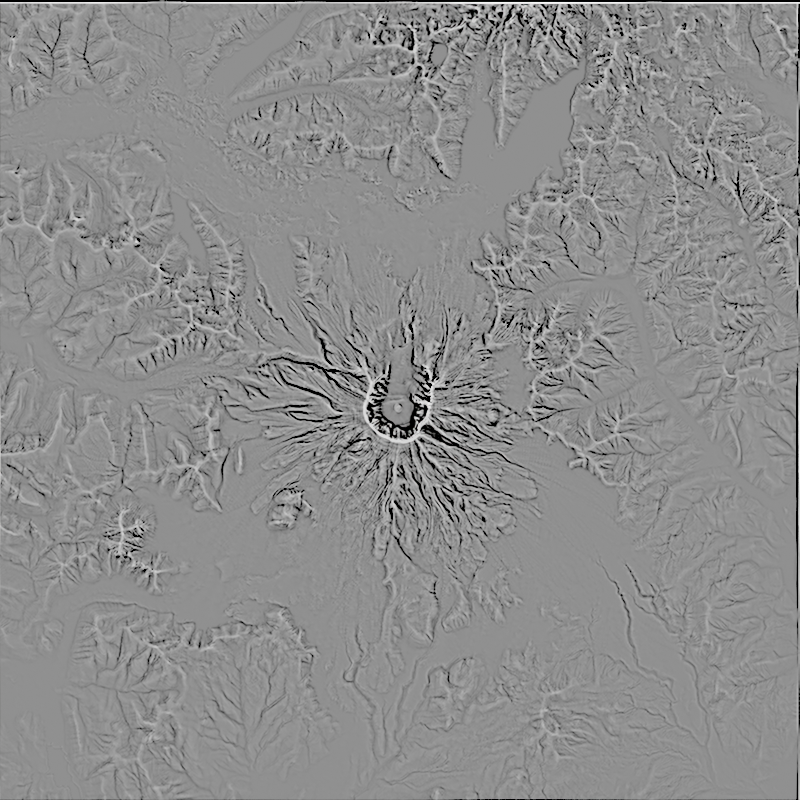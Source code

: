 # Source: heightmap_gradient.blend  (saved by Blender 3.1.7; exported with 4.5.12 LTS)
import bpy
from mathutils import Matrix  # noqa: F401  (used for matrix-valued properties, if any)

bpy.ops.wm.read_factory_settings(use_empty=True)
scene = bpy.context.scene
scene.name = 'Scene'

# ---- collections
col_collection = bpy.data.collections.new('Collection'); scene.collection.children.link(col_collection)

# ---- images (referenced by path relative to the original .blend; pixels are not part of the script)
import os
ASSET_DIR = os.environ.get("B2B_ASSET_DIR", "")  # directory of the original .blend (textures are referenced by path, not embedded)
HERE = os.path.dirname(os.path.abspath(__file__))  # packed textures are extracted next to this script under _unpacked/

def load_image(name, relpath, width, height, colorspace="sRGB"):
    """Load a texture the original file referenced (path relative to the .blend, or extracted next to this script)."""
    p = next((c for c in (os.path.join(HERE, relpath), os.path.join(ASSET_DIR, relpath)) if relpath and os.path.exists(c)), "")
    if p:
        img = bpy.data.images.load(p, check_existing=True)
        img.name = name
    else:  # same state as the original file: an image datablock whose file is absent (Cycles renders it pink)
        img = bpy.data.images.new(name, width, height)
        img.source = "FILE"
        img.filepath = "//" + (relpath or name)
    img.colorspace_settings.name = colorspace
    return img
img_mt_saint_helens_height_map__merged__png = load_image('Mt Saint Helens Height Map (Merged).png', '_unpacked/Mt_Saint_Helens_Height_Map__Merged_.e3f90f55.png', 1081, 1081, 'sRGB')

# ---- materials (node trees are filled in below, after node groups)
mat_material_001 = bpy.data.materials.new('Material.001')
mat_material_001.use_transparent_shadow = False

# ---- node groups
ng_dxdy = bpy.data.node_groups.new('DxDy', 'ShaderNodeTree')
_s = ng_dxdy.interface.new_socket(name='Dx', in_out='OUTPUT', socket_type='NodeSocketFloat')
_s = ng_dxdy.interface.new_socket(name='Dy', in_out='OUTPUT', socket_type='NodeSocketFloat')
_s = ng_dxdy.interface.new_socket(name='Epsilon', in_out='INPUT', socket_type='NodeSocketFloat')
_s.default_value = 0.5
_s.min_value = -1e+04
_s.max_value = 1e+04
_s = ng_dxdy.interface.new_socket(name='UVs', in_out='INPUT', socket_type='NodeSocketVector')
_s.hide_value = True
_N = ng_dxdy.nodes; _L = ng_dxdy.links
n0 = _N.new('ShaderNodeTexImage'); n0.name = 'Image Texture.001'; n0.location = (430, 460)
n0.image = img_mt_saint_helens_height_map__merged__png
n1 = _N.new('ShaderNodeSeparateXYZ'); n1.name = 'Separate XYZ'; n1.location = (-630, -40)
n2 = _N.new('ShaderNodeMath'); n2.name = 'Math'; n2.location = (-310, 180)
n3 = _N.new('ShaderNodeMath'); n3.name = 'Math.001'; n3.location = (-310, -320)
n4 = _N.new('ShaderNodeCombineXYZ'); n4.name = 'Combine XYZ'; n4.location = (-30, 0)
n5 = _N.new('ShaderNodeCombineXYZ'); n5.name = 'Combine XYZ.001'; n5.location = (-30, -180)
n6 = _N.new('ShaderNodeTexImage'); n6.name = 'Image Texture'; n6.location = (430, 140)
n6.image = img_mt_saint_helens_height_map__merged__png
n7 = _N.new('ShaderNodeTexImage'); n7.name = 'Image Texture.002'; n7.location = (430, -260)
n7.image = img_mt_saint_helens_height_map__merged__png
n8 = _N.new('ShaderNodeMath'); n8.name = 'Math.003'; n8.location = (850, 140)
n8.operation = 'SUBTRACT'
n9 = _N.new('ShaderNodeMath'); n9.name = 'Math.004'; n9.location = (850, -260)
n9.operation = 'SUBTRACT'
n10 = _N.new('NodeReroute'); n10.name = 'Reroute'; n10.location = (-830, 60)
n10.width = 16
n10.socket_idname = 'NodeSocketFloat'
n11 = _N.new('NodeReroute'); n11.name = 'Reroute.004'; n11.location = (-900, 220)
n11.width = 16
n11.socket_idname = 'NodeSocketVector'
n12 = _N.new('NodeGroupInput'); n12.name = 'Group Input'; n12.location = (-1320, -100)
n13 = _N.new('NodeGroupOutput'); n13.name = 'Group Output'; n13.location = (1040, 0)
_L.new(n12.outputs[0], n10.inputs[0])
_L.new(n12.outputs[1], n11.inputs[0])
_L.new(n8.outputs[0], n13.inputs[0])
_L.new(n9.outputs[0], n13.inputs[1])
_L.new(n4.outputs[0], n6.inputs[0])
_L.new(n1.outputs[0], n2.inputs[1])
_L.new(n10.outputs[0], n2.inputs[0])
_L.new(n1.outputs[1], n3.inputs[0])
_L.new(n2.outputs[0], n4.inputs[0])
_L.new(n11.outputs[0], n0.inputs[0])
_L.new(n1.outputs[1], n4.inputs[1])
_L.new(n5.outputs[0], n7.inputs[0])
_L.new(n3.outputs[0], n5.inputs[1])
_L.new(n1.outputs[0], n5.inputs[0])
_L.new(n11.outputs[0], n1.inputs[0])
_L.new(n0.outputs[0], n8.inputs[1])
_L.new(n6.outputs[0], n8.inputs[0])
_L.new(n7.outputs[0], n9.inputs[0])
_L.new(n0.outputs[0], n9.inputs[1])
_L.new(n12.outputs[0], n3.inputs[1])
n13.is_active_output = True

# ---- material node trees
mat_material_001.use_nodes = True; mat_material_001.node_tree.nodes.clear()
_N = mat_material_001.node_tree.nodes; _L = mat_material_001.node_tree.links
n0 = _N.new('NodeFrame'); n0.name = 'Frame.004'; n0.location = (2070, -470)
n0.label = 'Slope Gradient'
n0.width = 200
n1 = _N.new('NodeFrame'); n1.name = 'Frame'; n1.location = (850, -30)
n1.label = 'Slope'
n1.width = 360
n2 = _N.new('NodeFrame'); n2.name = 'Frame.002'; n2.location = (770, -1430)
n2.label = 'Curvature'
n2.width = 600
n3 = _N.new('NodeFrame'); n3.name = 'Frame.001'; n3.location = (890, 590)
n3.label = 'Height Gradient'
n3.width = 200
n3.mute = True
n4 = _N.new('ShaderNodeMapRange'); n4.name = 'Map Range'; n4.location = (600, 740)
n4.clamp = False
n5 = _N.new('ShaderNodeCombineXYZ'); n5.name = 'Combine XYZ.003'; n5.location = (600, -40)
n6 = _N.new('ShaderNodeGroup'); n6.name = 'Group.001'; n6.location = (-60, -500)
n6.node_tree = ng_dxdy
n7 = _N.new('ShaderNodeCombineXYZ'); n7.name = 'Combine XYZ.001'; n7.location = (-280, -900)
n8 = _N.new('ShaderNodeGroup'); n8.name = 'Group.002'; n8.location = (-60, -780)
n8.node_tree = ng_dxdy
n9 = _N.new('ShaderNodeMath'); n9.name = 'Math'; n9.location = (-520, -360)
n10 = _N.new('ShaderNodeCombineXYZ'); n10.name = 'Combine XYZ'; n10.location = (-260, -640)
n11 = _N.new('ShaderNodeSeparateXYZ'); n11.name = 'Separate XYZ'; n11.location = (-1080, -620)
n12 = _N.new('ShaderNodeMath'); n12.name = 'Math.003'; n12.location = (-560, -960)
n13 = _N.new('NodeReroute'); n13.name = 'Reroute'; n13.location = (-760, -520)
n13.width = 16
n13.socket_idname = 'NodeSocketFloat'
n14 = _N.new('ShaderNodeMapRange'); n14.name = 'Map Range.001'; n14.location = (600, 380)
n14.clamp = False
n15 = _N.new('NodeReroute'); n15.name = 'Reroute.002'; n15.location = (-340, 1000)
n15.width = 16
n15.socket_idname = 'NodeSocketFloat'
n16 = _N.new('ShaderNodeMath'); n16.name = 'Math.002'; n16.location = (180, 1020)
n16.operation = 'MULTIPLY'
n16.inputs[1].default_value = -1.0
n17 = _N.new('ShaderNodeValue'); n17.name = 'Value.001'; n17.location = (-700, 1020)
n17.label = 'contrast'
n17.outputs[0].default_value = 0.005
n18 = _N.new('ShaderNodeUVMap'); n18.name = 'UV Map.001'; n18.location = (-1580, -220)
n18.uv_map = 'UVMap'
n19 = _N.new('ShaderNodeMapRange'); n19.name = 'Map Range.005'; n19.location = (1840, -300)
n19.clamp = False
n20 = _N.new('ShaderNodeMapRange'); n20.name = 'Map Range.006'; n20.location = (1840, -580)
n20.clamp = False
n21 = _N.new('ShaderNodeOutputMaterial'); n21.name = 'Material Output'; n21.location = (3080, -917)
n22 = _N.new('ShaderNodeEmission'); n22.name = 'Emission'; n22.location = (2880, -917)
n23 = _N.new('ShaderNodeVectorMath'); n23.name = 'Vector Math.002'; n23.location = (30, -30)
n23.operation = 'LENGTH'
n24 = _N.new('ShaderNodeMapRange'); n24.name = 'Map Range.002'; n24.location = (190, -30)
n24.clamp = False
n24.inputs[4].default_value = 8.22
n25 = _N.new('ShaderNodeGroup'); n25.name = 'Group'; n25.location = (-60, -40)
n25.node_tree = ng_dxdy
n26 = _N.new('ShaderNodeCombineXYZ'); n26.name = 'Combine XYZ.006'; n26.location = (30, -30)
n27 = _N.new('ShaderNodeMath'); n27.name = 'Math.005'; n27.location = (1420, -60)
n27.operation = 'MULTIPLY'
n27.inputs[1].default_value = -1.0
n28 = _N.new('ShaderNodeValue'); n28.name = 'Value.002'; n28.location = (1420, 80)
n28.label = 'contrast'
n28.outputs[0].default_value = 0.005
n29 = _N.new('NodeReroute'); n29.name = 'Reroute.001'; n29.location = (2600, -900)
n29.width = 16
n29.socket_idname = 'NodeSocketFloat'
n30 = _N.new('ShaderNodeValue'); n30.name = 'Value'; n30.location = (-1580, -40)
n30.label = 'epsilon'
n30.outputs[0].default_value = 0.002
n31 = _N.new('ShaderNodeMapRange'); n31.name = 'Map Range.009'; n31.location = (430, -50)
n31.clamp = False
n31.inputs[1].default_value = -0.01
n31.inputs[2].default_value = 0.01
n31.inputs[4].default_value = 0.5
n32 = _N.new('ShaderNodeVectorMath'); n32.name = 'Vector Math.001'; n32.location = (210, -50)
n32.operation = 'LENGTH'
n33 = _N.new('ShaderNodeCombineXYZ'); n33.name = 'Combine XYZ.008'; n33.location = (30, -30)
n34 = _N.new('ShaderNodeCombineXYZ'); n34.name = 'Combine XYZ.002'; n34.location = (30, -30)
n35 = _N.new('ShaderNodeMath'); n35.name = 'Math.006'; n35.location = (240, -520)
n35.operation = 'SUBTRACT'
n36 = _N.new('ShaderNodeMath'); n36.name = 'Math.007'; n36.location = (240, -720)
n36.operation = 'SUBTRACT'
n37 = _N.new('ShaderNodeMath'); n37.name = 'Math.001'; n37.location = (30, -170)
n23.parent = n1
n24.parent = n1
n26.parent = n0
n31.parent = n2
n32.parent = n2
n33.parent = n2
n34.parent = n3
n37.parent = n2
_L.new(n22.outputs[0], n21.inputs[0])
_L.new(n30.outputs[0], n25.inputs[0])
_L.new(n15.outputs[0], n16.inputs[0])
_L.new(n16.outputs[0], n4.inputs[1])
_L.new(n4.outputs[0], n34.inputs[0])
_L.new(n14.outputs[0], n34.inputs[1])
_L.new(n16.outputs[0], n14.inputs[1])
_L.new(n15.outputs[0], n4.inputs[2])
_L.new(n15.outputs[0], n14.inputs[2])
_L.new(n23.outputs[1], n24.inputs[0])
_L.new(n5.outputs[0], n23.inputs[0])
_L.new(n25.outputs[0], n4.inputs[0])
_L.new(n25.outputs[0], n5.inputs[0])
_L.new(n25.outputs[1], n5.inputs[1])
_L.new(n25.outputs[1], n14.inputs[0])
_L.new(n17.outputs[0], n15.inputs[0])
_L.new(n18.outputs[0], n11.inputs[0])
_L.new(n18.outputs[0], n25.inputs[1])
_L.new(n9.outputs[0], n10.inputs[0])
_L.new(n11.outputs[1], n10.inputs[1])
_L.new(n10.outputs[0], n6.inputs[1])
_L.new(n11.outputs[0], n9.inputs[0])
_L.new(n13.outputs[0], n9.inputs[1])
_L.new(n7.outputs[0], n8.inputs[1])
_L.new(n30.outputs[0], n6.inputs[0])
_L.new(n30.outputs[0], n8.inputs[0])
_L.new(n12.outputs[0], n7.inputs[1])
_L.new(n11.outputs[0], n7.inputs[0])
_L.new(n20.outputs[0], n26.inputs[1])
_L.new(n11.outputs[1], n12.inputs[1])
_L.new(n30.outputs[0], n13.inputs[0])
_L.new(n13.outputs[0], n12.inputs[0])
_L.new(n19.outputs[0], n26.inputs[0])
_L.new(n28.outputs[0], n27.inputs[0])
_L.new(n27.outputs[0], n19.inputs[1])
_L.new(n27.outputs[0], n20.inputs[1])
_L.new(n28.outputs[0], n19.inputs[2])
_L.new(n28.outputs[0], n20.inputs[2])
_L.new(n25.outputs[0], n35.inputs[0])
_L.new(n6.outputs[0], n35.inputs[1])
_L.new(n25.outputs[1], n36.inputs[0])
_L.new(n8.outputs[1], n36.inputs[1])
_L.new(n35.outputs[0], n19.inputs[0])
_L.new(n36.outputs[0], n20.inputs[0])
_L.new(n35.outputs[0], n33.inputs[0])
_L.new(n36.outputs[0], n33.inputs[1])
_L.new(n33.outputs[0], n32.inputs[0])
_L.new(n29.outputs[0], n22.inputs[0])
_L.new(n31.outputs[0], n29.inputs[0])
_L.new(n35.outputs[0], n37.inputs[0])
_L.new(n36.outputs[0], n37.inputs[1])
_L.new(n37.outputs[0], n31.inputs[0])
n21.is_active_output = True

# ---- world
world_world = bpy.data.worlds.new('World'); scene.world = world_world
world_world.use_nodes = True; world_world.node_tree.nodes.clear()
_N = world_world.node_tree.nodes; _L = world_world.node_tree.links
n0 = _N.new('ShaderNodeOutputWorld'); n0.name = 'World Output'; n0.location = (300, 300)
n1 = _N.new('ShaderNodeBackground'); n1.name = 'Background'; n1.location = (10, 300)
n1.inputs[0].default_value = (0.05088, 0.05088, 0.05088, 1.0)
_L.new(n1.outputs[0], n0.inputs[0])
n0.is_active_output = True
world_world.color = (0.05088, 0.05088, 0.05088)
world_world.use_sun_shadow = False
world_world.sun_shadow_jitter_overblur = 0.0

# ---- cameras
cam_camera_001 = bpy.data.cameras.new('Camera.001')
cam_camera_001.type = 'ORTHO'
cam_camera_001.ortho_scale = 2.0

# ---- meshes
me_plane = bpy.data.meshes.new('Plane')
me_plane.from_pydata([(-1.0, -1.0, 0.0), (1.0, -1.0, 0.0), (-1.0, 1.0, 0.0), (1.0, 1.0, 0.0)], [], [(0, 1, 3, 2)])
_uv = me_plane.uv_layers.new(name='UVMap')
_uv.uv.foreach_set('vector', [0.0, 0.0, 1.0, 0.0, 1.0, 1.0, 0.0, 1.0])
me_plane.materials.append(mat_material_001)
me_plane.use_remesh_fix_poles = True
me_plane.use_remesh_preserve_attributes = False
me_plane.update()

# ---- objects
ob_plane = bpy.data.objects.new('Plane', me_plane)
ob_camera = bpy.data.objects.new('Camera', cam_camera_001)

# ---- transforms, parenting, visibility, modifiers, constraints
ob_plane.location = (0.0, 0.0, 0.0)
ob_camera.location = (0.0, 0.0, 3.0)

# ---- collection membership
col_collection.objects.link(ob_plane)
col_collection.objects.link(ob_camera)

# ---- scene / render settings (as saved in the file)
scene.camera = ob_camera
scene.frame_start = 1; scene.frame_end = 250; scene.frame_set(1)
scene.render.engine = 'BLENDER_EEVEE_NEXT'
scene.render.resolution_x = 1024
scene.render.resolution_y = 1024
scene.cycles.sampling_pattern = 'TABULATED_SOBOL'
scene.cycles.use_light_tree = False
scene.view_settings.view_transform = 'Filmic'
bpy.context.view_layer.update()
